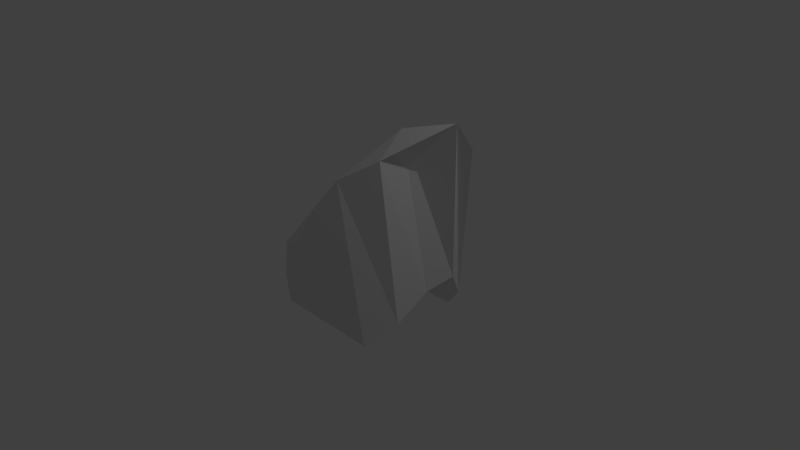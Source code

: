 # Source: test.blend  (saved by Blender 2.79.0; exported with 4.5.12 LTS)
import bpy
from mathutils import Matrix  # noqa: F401  (used for matrix-valued properties, if any)

bpy.ops.wm.read_factory_settings(use_empty=True)
scene = bpy.context.scene
scene.name = 'Scene'

# ---- collections
col_collection_1 = bpy.data.collections.new('Collection 1'); scene.collection.children.link(col_collection_1)

# ---- materials (node trees are filled in below, after node groups)
mat_material = bpy.data.materials.new('Material')
mat_material.alpha_threshold = 0.0
mat_material.use_transparent_shadow = False
mat_material.roughness = 0.5
mat_material.line_color = (0.0, 0.0, 0.0, 1.0)

# ---- material node trees

# ---- world
world_world = bpy.data.worlds.new('World'); scene.world = world_world
world_world.color = (0.05088, 0.05088, 0.05088)
world_world.use_sun_shadow = False
world_world.sun_shadow_jitter_overblur = 0.0
world_world.cycles.sampling_method = 'MANUAL'

# ---- cameras
cam_camera = bpy.data.cameras.new('Camera')
cam_camera.clip_end = 100.0
cam_camera.lens = 35.0
cam_camera.sensor_width = 32.0
cam_camera.sensor_height = 18.0
cam_camera.ortho_scale = 7.314
cam_camera.dof.focus_distance = 0.0
cam_camera.dof.aperture_fstop = 128.0

# ---- lights
light_lamp = bpy.data.lights.new('Lamp', 'POINT')
light_lamp.transmission_factor = 0.0
light_lamp.cutoff_distance = 30.0
light_lamp.energy = 100.0
light_lamp.shadow_buffer_clip_start = 1.001
light_lamp.shadow_soft_size = 0.1
light_lamp.shadow_maximum_resolution = 0.006
light_lamp.use_absolute_resolution = True

# ---- meshes
me_cube = bpy.data.meshes.new('Cube')
me_cube.from_pydata([(0.9936, 0.9862, -0.968), (0.9936, -1.014, -0.968), (-1.006, -1.014, -0.968), (-1.006, 0.9862, -0.968), (1.6, 0.7757, 1.713), (0.1756, -0.8094, 1.696), (-0.6761, -1.246, 0.432), (-0.6647, 1.599, 1.285), (0.1844, 0.2129, 1.345), (0.1844, 0.2129, 1.345), (0.1844, 0.2129, 1.345), (0.1844, 0.2129, 1.345), (0.1844, 0.2129, 1.345), (0.1844, 0.2129, 1.345), (1.596, 0.7741, 1.712), (0.1755, -0.8074, 1.695), (-0.6743, -1.243, 0.4339), (-0.6629, 1.596, 1.285), (1.609, 0.5729, -0.304), (1.67, 0.3609, 0.09839), (1.462, -0.03911, -0.1243), (1.402, -0.6271, -0.5267), (-1.006, -0.6271, -0.968), (-1.006, -0.2271, -0.968), (-1.006, 0.1729, -0.968), (-1.006, 0.5729, -0.968), (1.921, 0.4481, 2.373), (1.697, 0.3191, 2.773), (0.8316, 0.002078, 2.547), (0.8591, -0.503, 2.141), (-0.6739, -0.6962, 0.5969), (-0.6716, -0.1271, 0.7674), (-0.6693, 0.4419, 0.9379), (-0.667, 1.011, 1.108), (1.6, 0.7757, 1.713), (0.1756, -0.8094, 1.696), (0.1756, -0.8094, 1.696), (1.361, 0.8587, 0.6557), (-0.8044, -1.219, -0.231), (-0.7994, 1.604, 0.3964), (-0.805, -0.6689, -0.0202), (-1.062, -0.01294, -0.09311), (-0.8022, 0.3358, 0.1864), (-0.5727, 0.8615, 0.504), (0.4982, -0.89, 0.6457), (0.04967, 0.9862, -0.968), (0.04967, -1.014, -0.968), (0.5309, 1.164, 1.511), (-0.2264, -1.016, 1.1), (0.3746, 0.5729, -0.6174), (0.4067, 0.2722, -0.4049), (0.2972, -0.1278, -0.5225), (0.2652, -0.6271, -0.735), (0.6884, 1.692, 0.3606), (-0.1166, -1.045, 0.232)], [(7, 8), (8, 9), (9, 10), (9, 5), (10, 11), (11, 12), (12, 13)], [(52, 46, 2, 22), (21, 29, 35, 1), (54, 48, 6, 38), (43, 33, 7, 39), (53, 45, 3, 39), (14, 17, 16, 15), (38, 6, 30, 40), (40, 30, 31, 41), (41, 31, 32, 42), (42, 32, 33, 43), (0, 4, 26, 18), (18, 26, 27, 19), (19, 27, 28, 20), (20, 28, 29, 21), (45, 49, 25, 3), (49, 50, 24, 25), (50, 51, 23, 24), (51, 52, 22, 23), (4, 0, 37, 34), (36, 44, 1, 35), (35, 28, 4), (26, 27, 29, 35, 4), (28, 26, 4), (29, 27, 28), (28, 27, 26), (29, 28, 35), (24, 42, 43, 25), (23, 41, 42, 24), (22, 40, 41, 23), (2, 38, 40, 22), (47, 53, 39, 7), (25, 43, 39, 3), (46, 54, 38, 2), (1, 44, 54, 46), (34, 37, 53, 47), (20, 21, 52, 51), (19, 20, 51, 50), (18, 19, 50, 49), (0, 18, 49, 45), (37, 0, 45, 53), (44, 36, 48, 54), (21, 1, 46, 52)])
me_cube.materials.append(mat_material)
me_cube.use_remesh_preserve_volume = False
me_cube.use_remesh_preserve_attributes = False
me_cube.use_mirror_vertex_groups = False
me_cube.update()

# ---- objects
ob_cube = bpy.data.objects.new('Cube', me_cube)
ob_lamp = bpy.data.objects.new('Lamp', light_lamp)
ob_camera = bpy.data.objects.new('Camera', cam_camera)

# ---- transforms, parenting, visibility, modifiers, constraints
ob_cube.location = (0.0, 0.0, 0.0)
ob_cube.scale = (0.7355, 0.7355, 0.7355)
ob_cube.lock_rotations_4d = False
ob_cube.empty_display_type = 'ARROWS'
ob_cube.lineart.crease_threshold = 0.0
ob_lamp.location = (4.076, 1.005, 5.904)
ob_lamp.rotation_euler = (0.6503, 0.05522, 1.866)
ob_lamp.lock_rotations_4d = False
ob_lamp.empty_display_type = 'ARROWS'
ob_lamp.color = (0.0, 0.0, 0.0, 0.0)
ob_lamp.lineart.crease_threshold = 0.0
ob_camera.location = (7.481, -6.508, 5.344)
ob_camera.rotation_euler = (1.109, 0.0, 0.8149)
ob_camera.lock_rotations_4d = False
ob_camera.empty_display_type = 'ARROWS'
ob_camera.color = (0.0, 0.0, 0.0, 0.0)
ob_camera.display_type = 'WIRE'
ob_camera.lineart.crease_threshold = 0.0

# ---- collection membership
col_collection_1.objects.link(ob_cube)
col_collection_1.objects.link(ob_lamp)
col_collection_1.objects.link(ob_camera)

# ---- scene / render settings (as saved in the file)
scene.camera = ob_camera
scene.frame_start = 1; scene.frame_end = 250; scene.frame_set(1)
scene.render.engine = 'BLENDER_EEVEE_NEXT'
scene.render.resolution_percentage = 50
scene.render.dither_intensity = 0.0
scene.cycles.use_denoising = False
scene.cycles.samples = 128
scene.cycles.sampling_pattern = 'TABULATED_SOBOL'
scene.cycles.use_adaptive_sampling = False
scene.cycles.use_light_tree = False
scene.cycles.blur_glossy = 0.0
scene.cycles.sample_clamp_indirect = 0.0
scene.view_settings.view_transform = 'Standard'
bpy.context.view_layer.update()
